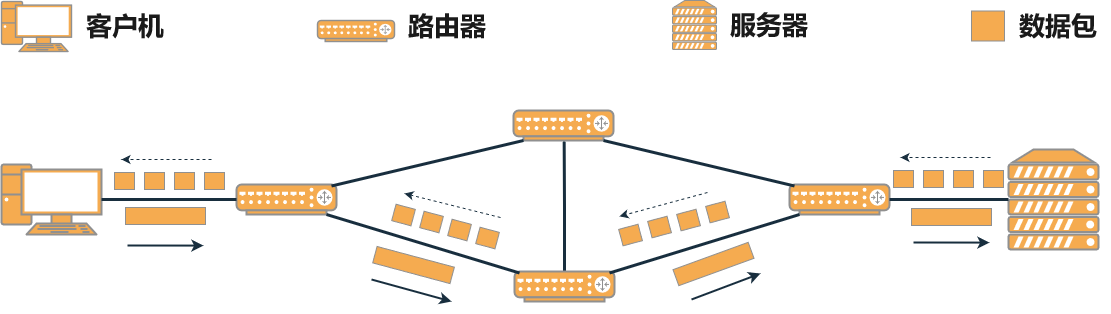

The diagram above was exported from draw.io. Its source (the exported page's mxGraphModel, read from the mxfile embedded in the PNG):
<mxGraphModel dx="4317" dy="1703" grid="1" gridSize="10" guides="1" tooltips="1" connect="1" arrows="1" fold="1" page="1" pageScale="1" pageWidth="1100" pageHeight="850" math="0" shadow="0">
  <root>
    <mxCell id="0" />
    <mxCell id="1" parent="0" />
    <mxCell id="Hq1EP-QkxBoG8WZoTYTM-1" value="" style="verticalAlign=top;verticalLabelPosition=bottom;labelPosition=center;align=center;html=1;outlineConnect=0;gradientDirection=north;strokeWidth=2;shape=mxgraph.networks.pc;labelBackgroundColor=none;fillColor=#F5AB50;strokeColor=#909090;fontColor=#1A1A1A;" parent="1" vertex="1">
      <mxGeometry y="199" width="100" height="70" as="geometry" />
    </mxCell>
    <mxCell id="Hq1EP-QkxBoG8WZoTYTM-2" value="" style="verticalAlign=top;verticalLabelPosition=bottom;labelPosition=center;align=center;html=1;outlineConnect=0;gradientDirection=north;strokeWidth=2;shape=mxgraph.networks.router;labelBackgroundColor=none;fillColor=#F5AB50;strokeColor=#909090;fontColor=#1A1A1A;" parent="1" vertex="1">
      <mxGeometry x="788" y="219" width="100" height="30" as="geometry" />
    </mxCell>
    <mxCell id="Hq1EP-QkxBoG8WZoTYTM-3" value="" style="verticalAlign=top;verticalLabelPosition=bottom;labelPosition=center;align=center;html=1;outlineConnect=0;gradientDirection=north;strokeWidth=2;shape=mxgraph.networks.router;labelBackgroundColor=none;fillColor=#F5AB50;strokeColor=#909090;fontColor=#1A1A1A;" parent="1" vertex="1">
      <mxGeometry x="512" y="145" width="100" height="30" as="geometry" />
    </mxCell>
    <mxCell id="Hq1EP-QkxBoG8WZoTYTM-4" value="" style="verticalAlign=top;verticalLabelPosition=bottom;labelPosition=center;align=center;html=1;outlineConnect=0;gradientDirection=north;strokeWidth=2;shape=mxgraph.networks.router;labelBackgroundColor=none;fillColor=#F5AB50;strokeColor=#909090;fontColor=#1A1A1A;" parent="1" vertex="1">
      <mxGeometry x="235" y="219" width="100" height="30" as="geometry" />
    </mxCell>
    <mxCell id="MclhhsH8-9UsWK44cR9G-53" style="edgeStyle=orthogonalEdgeStyle;rounded=0;orthogonalLoop=1;jettySize=auto;html=1;exitX=0.5;exitY=0;exitDx=0;exitDy=0;exitPerimeter=0;strokeColor=#182E3E;fontColor=default;endArrow=none;endFill=0;labelBackgroundColor=none;strokeWidth=3;" edge="1" parent="1" source="Hq1EP-QkxBoG8WZoTYTM-5">
      <mxGeometry relative="1" as="geometry">
        <mxPoint x="562.6666666666665" y="176" as="targetPoint" />
      </mxGeometry>
    </mxCell>
    <mxCell id="Hq1EP-QkxBoG8WZoTYTM-5" value="" style="verticalAlign=top;verticalLabelPosition=bottom;labelPosition=center;align=center;html=1;outlineConnect=0;gradientDirection=north;strokeWidth=2;shape=mxgraph.networks.router;labelBackgroundColor=none;fillColor=#F5AB50;strokeColor=#909090;fontColor=#1A1A1A;" parent="1" vertex="1">
      <mxGeometry x="513" y="306" width="100" height="30" as="geometry" />
    </mxCell>
    <mxCell id="Hq1EP-QkxBoG8WZoTYTM-7" value="" style="verticalAlign=top;verticalLabelPosition=bottom;labelPosition=center;align=center;html=1;outlineConnect=0;gradientDirection=north;strokeWidth=2;shape=mxgraph.networks.server;labelBackgroundColor=none;fillColor=#F5AB50;strokeColor=#909090;fontColor=#1A1A1A;" parent="1" vertex="1">
      <mxGeometry x="1007" y="184" width="90" height="100" as="geometry" />
    </mxCell>
    <mxCell id="Hq1EP-QkxBoG8WZoTYTM-18" value="" style="endArrow=none;html=1;rounded=0;exitX=0.95;exitY=0.05;exitDx=0;exitDy=0;exitPerimeter=0;labelBackgroundColor=none;fontColor=default;entryX=0.1;entryY=1;entryDx=0;entryDy=0;entryPerimeter=0;strokeWidth=3;strokeColor=#182E3E;" parent="1" source="Hq1EP-QkxBoG8WZoTYTM-5" target="Hq1EP-QkxBoG8WZoTYTM-2" edge="1">
      <mxGeometry width="50" height="50" relative="1" as="geometry">
        <mxPoint x="483" y="299" as="sourcePoint" />
        <mxPoint x="533" y="249" as="targetPoint" />
      </mxGeometry>
    </mxCell>
    <mxCell id="Hq1EP-QkxBoG8WZoTYTM-20" value="" style="endArrow=none;html=1;rounded=0;exitX=0.05;exitY=0.05;exitDx=0;exitDy=0;exitPerimeter=0;entryX=0.9;entryY=1;entryDx=0;entryDy=0;entryPerimeter=0;strokeWidth=3;labelBackgroundColor=none;strokeColor=#182E3E;fontColor=default;" parent="1" source="Hq1EP-QkxBoG8WZoTYTM-2" target="Hq1EP-QkxBoG8WZoTYTM-3" edge="1">
      <mxGeometry width="50" height="50" relative="1" as="geometry">
        <mxPoint x="413" y="219" as="sourcePoint" />
        <mxPoint x="463" y="169" as="targetPoint" />
      </mxGeometry>
    </mxCell>
    <mxCell id="Hq1EP-QkxBoG8WZoTYTM-21" value="" style="endArrow=none;html=1;rounded=0;entryX=0.9;entryY=1;entryDx=0;entryDy=0;entryPerimeter=0;exitX=0.05;exitY=0.05;exitDx=0;exitDy=0;exitPerimeter=0;strokeWidth=3;labelBackgroundColor=none;strokeColor=#182E3E;fontColor=default;" parent="1" source="Hq1EP-QkxBoG8WZoTYTM-5" target="Hq1EP-QkxBoG8WZoTYTM-4" edge="1">
      <mxGeometry width="50" height="50" relative="1" as="geometry">
        <mxPoint x="293" y="309" as="sourcePoint" />
        <mxPoint x="343" y="259" as="targetPoint" />
      </mxGeometry>
    </mxCell>
    <mxCell id="Hq1EP-QkxBoG8WZoTYTM-22" value="" style="endArrow=none;html=1;rounded=0;entryX=0.1;entryY=1;entryDx=0;entryDy=0;entryPerimeter=0;exitX=0.95;exitY=0.05;exitDx=0;exitDy=0;exitPerimeter=0;strokeWidth=3;labelBackgroundColor=none;strokeColor=#182E3E;fontColor=default;" parent="1" source="Hq1EP-QkxBoG8WZoTYTM-4" target="Hq1EP-QkxBoG8WZoTYTM-3" edge="1">
      <mxGeometry width="50" height="50" relative="1" as="geometry">
        <mxPoint x="333" y="219" as="sourcePoint" />
        <mxPoint x="383" y="169" as="targetPoint" />
      </mxGeometry>
    </mxCell>
    <mxCell id="Hq1EP-QkxBoG8WZoTYTM-23" value="" style="endArrow=none;html=1;rounded=0;entryX=0;entryY=0.5;entryDx=0;entryDy=0;entryPerimeter=0;exitX=1;exitY=0.5;exitDx=0;exitDy=0;exitPerimeter=0;strokeWidth=3;labelBackgroundColor=none;strokeColor=#182E3E;fontColor=default;" parent="1" source="Hq1EP-QkxBoG8WZoTYTM-1" target="Hq1EP-QkxBoG8WZoTYTM-4" edge="1">
      <mxGeometry width="50" height="50" relative="1" as="geometry">
        <mxPoint x="150" y="269" as="sourcePoint" />
        <mxPoint x="200" y="219" as="targetPoint" />
      </mxGeometry>
    </mxCell>
    <mxCell id="Hq1EP-QkxBoG8WZoTYTM-24" value="" style="endArrow=none;html=1;rounded=0;entryX=0;entryY=0.5;entryDx=0;entryDy=0;entryPerimeter=0;exitX=1;exitY=0.5;exitDx=0;exitDy=0;exitPerimeter=0;strokeWidth=3;labelBackgroundColor=none;strokeColor=#182E3E;fontColor=default;" parent="1" source="Hq1EP-QkxBoG8WZoTYTM-2" target="Hq1EP-QkxBoG8WZoTYTM-7" edge="1">
      <mxGeometry width="50" height="50" relative="1" as="geometry">
        <mxPoint x="610" y="289" as="sourcePoint" />
        <mxPoint x="660" y="239" as="targetPoint" />
      </mxGeometry>
    </mxCell>
    <mxCell id="MclhhsH8-9UsWK44cR9G-17" value="" style="rounded=0;whiteSpace=wrap;html=1;fillColor=#F5AB50;labelBackgroundColor=none;strokeColor=#909090;rotation=15;fontColor=#1A1A1A;" vertex="1" parent="1">
      <mxGeometry x="372" y="291" width="80" height="17" as="geometry" />
    </mxCell>
    <mxCell id="MclhhsH8-9UsWK44cR9G-20" value="" style="rounded=0;whiteSpace=wrap;html=1;fillColor=#F5AB50;labelBackgroundColor=none;strokeColor=#909090;rotation=-20;fontColor=#1A1A1A;" vertex="1" parent="1">
      <mxGeometry x="672" y="290" width="80" height="17" as="geometry" />
    </mxCell>
    <mxCell id="MclhhsH8-9UsWK44cR9G-21" value="" style="rounded=0;whiteSpace=wrap;html=1;fillColor=#F5AB50;labelBackgroundColor=none;strokeColor=#909090;rotation=0;fontColor=#1A1A1A;" vertex="1" parent="1">
      <mxGeometry x="113" y="207" width="20" height="17" as="geometry" />
    </mxCell>
    <mxCell id="MclhhsH8-9UsWK44cR9G-22" value="" style="rounded=0;whiteSpace=wrap;html=1;fillColor=#F5AB50;labelBackgroundColor=none;strokeColor=#909090;rotation=0;fontColor=#1A1A1A;" vertex="1" parent="1">
      <mxGeometry x="910" y="243" width="80" height="17" as="geometry" />
    </mxCell>
    <mxCell id="MclhhsH8-9UsWK44cR9G-24" value="" style="rounded=0;whiteSpace=wrap;html=1;fillColor=#F5AB50;labelBackgroundColor=none;strokeColor=#909090;rotation=0;fontColor=#1A1A1A;" vertex="1" parent="1">
      <mxGeometry x="124" y="242" width="80" height="17" as="geometry" />
    </mxCell>
    <mxCell id="MclhhsH8-9UsWK44cR9G-25" value="" style="rounded=0;whiteSpace=wrap;html=1;fillColor=#F5AB50;labelBackgroundColor=none;strokeColor=#909090;rotation=0;fontColor=#1A1A1A;" vertex="1" parent="1">
      <mxGeometry x="143" y="207" width="20" height="17" as="geometry" />
    </mxCell>
    <mxCell id="MclhhsH8-9UsWK44cR9G-26" value="" style="rounded=0;whiteSpace=wrap;html=1;fillColor=#F5AB50;labelBackgroundColor=none;strokeColor=#909090;rotation=0;fontColor=#1A1A1A;" vertex="1" parent="1">
      <mxGeometry x="173" y="207" width="20" height="17" as="geometry" />
    </mxCell>
    <mxCell id="MclhhsH8-9UsWK44cR9G-27" value="" style="rounded=0;whiteSpace=wrap;html=1;fillColor=#F5AB50;labelBackgroundColor=none;strokeColor=#909090;rotation=0;fontColor=#1A1A1A;" vertex="1" parent="1">
      <mxGeometry x="203" y="207" width="20" height="17" as="geometry" />
    </mxCell>
    <mxCell id="MclhhsH8-9UsWK44cR9G-28" value="" style="endArrow=classic;html=1;rounded=0;strokeColor=#182E3E;fontColor=default;dashed=1;labelBackgroundColor=none;" edge="1" parent="1">
      <mxGeometry width="50" height="50" relative="1" as="geometry">
        <mxPoint x="210" y="194" as="sourcePoint" />
        <mxPoint x="120" y="194" as="targetPoint" />
      </mxGeometry>
    </mxCell>
    <mxCell id="MclhhsH8-9UsWK44cR9G-32" value="" style="rounded=0;whiteSpace=wrap;html=1;fillColor=#F5AB50;labelBackgroundColor=none;strokeColor=#909090;rotation=-15;fontColor=#1A1A1A;" vertex="1" parent="1">
      <mxGeometry x="706" y="238" width="20" height="17" as="geometry" />
    </mxCell>
    <mxCell id="MclhhsH8-9UsWK44cR9G-33" value="" style="endArrow=classic;html=1;rounded=0;strokeColor=#182E3E;fontColor=default;dashed=1;labelBackgroundColor=none;" edge="1" parent="1">
      <mxGeometry width="50" height="50" relative="1" as="geometry">
        <mxPoint x="706" y="227" as="sourcePoint" />
        <mxPoint x="618" y="250.82" as="targetPoint" />
      </mxGeometry>
    </mxCell>
    <mxCell id="MclhhsH8-9UsWK44cR9G-36" value="" style="rounded=0;whiteSpace=wrap;html=1;fillColor=#F5AB50;labelBackgroundColor=none;strokeColor=#909090;rotation=-15;fontColor=#1A1A1A;" vertex="1" parent="1">
      <mxGeometry x="677" y="246" width="20" height="17" as="geometry" />
    </mxCell>
    <mxCell id="MclhhsH8-9UsWK44cR9G-41" value="" style="rounded=0;whiteSpace=wrap;html=1;fillColor=#F5AB50;labelBackgroundColor=none;strokeColor=#909090;rotation=-15;fontColor=#1A1A1A;" vertex="1" parent="1">
      <mxGeometry x="648" y="253" width="20" height="17" as="geometry" />
    </mxCell>
    <mxCell id="MclhhsH8-9UsWK44cR9G-42" value="" style="rounded=0;whiteSpace=wrap;html=1;fillColor=#F5AB50;labelBackgroundColor=none;strokeColor=#909090;rotation=-15;fontColor=#1A1A1A;" vertex="1" parent="1">
      <mxGeometry x="619" y="261" width="20" height="17" as="geometry" />
    </mxCell>
    <mxCell id="MclhhsH8-9UsWK44cR9G-43" value="" style="rounded=0;whiteSpace=wrap;html=1;fillColor=#F5AB50;labelBackgroundColor=none;strokeColor=#909090;rotation=15;fontColor=#1A1A1A;" vertex="1" parent="1">
      <mxGeometry x="476" y="264" width="20" height="17" as="geometry" />
    </mxCell>
    <mxCell id="MclhhsH8-9UsWK44cR9G-44" value="" style="rounded=0;whiteSpace=wrap;html=1;fillColor=#F5AB50;labelBackgroundColor=none;strokeColor=#909090;rotation=15;fontColor=#1A1A1A;" vertex="1" parent="1">
      <mxGeometry x="448" y="256" width="20" height="17" as="geometry" />
    </mxCell>
    <mxCell id="MclhhsH8-9UsWK44cR9G-45" value="" style="rounded=0;whiteSpace=wrap;html=1;fillColor=#F5AB50;labelBackgroundColor=none;strokeColor=#909090;rotation=15;fontColor=#1A1A1A;" vertex="1" parent="1">
      <mxGeometry x="420" y="248" width="20" height="17" as="geometry" />
    </mxCell>
    <mxCell id="MclhhsH8-9UsWK44cR9G-46" value="" style="rounded=0;whiteSpace=wrap;html=1;fillColor=#F5AB50;labelBackgroundColor=none;strokeColor=#909090;rotation=15;fontColor=#1A1A1A;" vertex="1" parent="1">
      <mxGeometry x="392" y="241" width="20" height="17" as="geometry" />
    </mxCell>
    <mxCell id="MclhhsH8-9UsWK44cR9G-47" value="" style="endArrow=classic;html=1;rounded=0;strokeColor=#182E3E;fontColor=default;dashed=1;labelBackgroundColor=none;" edge="1" parent="1">
      <mxGeometry width="50" height="50" relative="1" as="geometry">
        <mxPoint x="499" y="252" as="sourcePoint" />
        <mxPoint x="403" y="228" as="targetPoint" />
      </mxGeometry>
    </mxCell>
    <mxCell id="MclhhsH8-9UsWK44cR9G-48" value="" style="rounded=0;whiteSpace=wrap;html=1;fillColor=#F5AB50;labelBackgroundColor=none;strokeColor=#909090;rotation=0;fontColor=#1A1A1A;" vertex="1" parent="1">
      <mxGeometry x="892" y="205" width="20" height="17" as="geometry" />
    </mxCell>
    <mxCell id="MclhhsH8-9UsWK44cR9G-49" value="" style="rounded=0;whiteSpace=wrap;html=1;fillColor=#F5AB50;labelBackgroundColor=none;strokeColor=#909090;rotation=0;fontColor=#1A1A1A;" vertex="1" parent="1">
      <mxGeometry x="922" y="205" width="20" height="17" as="geometry" />
    </mxCell>
    <mxCell id="MclhhsH8-9UsWK44cR9G-50" value="" style="rounded=0;whiteSpace=wrap;html=1;fillColor=#F5AB50;labelBackgroundColor=none;strokeColor=#909090;rotation=0;fontColor=#1A1A1A;" vertex="1" parent="1">
      <mxGeometry x="952" y="205" width="20" height="17" as="geometry" />
    </mxCell>
    <mxCell id="MclhhsH8-9UsWK44cR9G-51" value="" style="rounded=0;whiteSpace=wrap;html=1;fillColor=#F5AB50;labelBackgroundColor=none;strokeColor=#909090;rotation=0;fontColor=#1A1A1A;" vertex="1" parent="1">
      <mxGeometry x="982" y="205" width="20" height="17" as="geometry" />
    </mxCell>
    <mxCell id="MclhhsH8-9UsWK44cR9G-52" value="" style="endArrow=classic;html=1;rounded=0;strokeColor=#182E3E;fontColor=default;dashed=1;labelBackgroundColor=none;" edge="1" parent="1">
      <mxGeometry width="50" height="50" relative="1" as="geometry">
        <mxPoint x="989" y="192" as="sourcePoint" />
        <mxPoint x="899" y="192" as="targetPoint" />
      </mxGeometry>
    </mxCell>
    <mxCell id="MclhhsH8-9UsWK44cR9G-59" value="" style="verticalAlign=top;verticalLabelPosition=bottom;labelPosition=center;align=center;html=1;outlineConnect=0;gradientDirection=north;strokeWidth=2;shape=mxgraph.networks.pc;labelBackgroundColor=none;fillColor=#F5AB50;strokeColor=#909090;fontColor=#1A1A1A;" vertex="1" parent="1">
      <mxGeometry y="36" width="70" height="50" as="geometry" />
    </mxCell>
    <mxCell id="MclhhsH8-9UsWK44cR9G-60" value="客户机" style="text;html=1;align=center;verticalAlign=middle;whiteSpace=wrap;rounded=0;fontColor=#1A1A1A;fontSize=26;fontStyle=1" vertex="1" parent="1">
      <mxGeometry x="71" y="46" width="106" height="30" as="geometry" />
    </mxCell>
    <mxCell id="MclhhsH8-9UsWK44cR9G-61" value="" style="verticalAlign=top;verticalLabelPosition=bottom;labelPosition=center;align=center;html=1;outlineConnect=0;gradientDirection=north;strokeWidth=2;shape=mxgraph.networks.router;labelBackgroundColor=none;fillColor=#F5AB50;strokeColor=#909090;fontColor=#1A1A1A;" vertex="1" parent="1">
      <mxGeometry x="316" y="55" width="77" height="21" as="geometry" />
    </mxCell>
    <mxCell id="MclhhsH8-9UsWK44cR9G-64" value="路由器" style="text;html=1;align=center;verticalAlign=middle;whiteSpace=wrap;rounded=0;fontColor=#1A1A1A;fontSize=26;fontStyle=1" vertex="1" parent="1">
      <mxGeometry x="393" y="46" width="106" height="30" as="geometry" />
    </mxCell>
    <mxCell id="MclhhsH8-9UsWK44cR9G-65" value="" style="verticalAlign=top;verticalLabelPosition=bottom;labelPosition=center;align=center;html=1;outlineConnect=0;gradientDirection=north;strokeWidth=2;shape=mxgraph.networks.server;labelBackgroundColor=none;fillColor=#F5AB50;strokeColor=#909090;fontColor=#1A1A1A;" vertex="1" parent="1">
      <mxGeometry x="671" y="35" width="44" height="49" as="geometry" />
    </mxCell>
    <mxCell id="MclhhsH8-9UsWK44cR9G-66" value="服务器" style="text;html=1;align=center;verticalAlign=middle;whiteSpace=wrap;rounded=0;fontColor=#1A1A1A;fontSize=26;fontStyle=1" vertex="1" parent="1">
      <mxGeometry x="715" y="45" width="106" height="30" as="geometry" />
    </mxCell>
    <mxCell id="MclhhsH8-9UsWK44cR9G-67" value="" style="rounded=0;whiteSpace=wrap;html=1;fillColor=#F5AB50;labelBackgroundColor=none;strokeColor=#909090;rotation=0;fontColor=#1A1A1A;" vertex="1" parent="1">
      <mxGeometry x="970" y="45.5" width="33" height="30" as="geometry" />
    </mxCell>
    <mxCell id="MclhhsH8-9UsWK44cR9G-68" value="数据包" style="text;html=1;align=center;verticalAlign=middle;whiteSpace=wrap;rounded=0;fontColor=#1A1A1A;fontSize=26;fontStyle=1" vertex="1" parent="1">
      <mxGeometry x="1004" y="46" width="106" height="30" as="geometry" />
    </mxCell>
    <mxCell id="MclhhsH8-9UsWK44cR9G-69" value="" style="endArrow=classic;html=1;rounded=0;strokeColor=#182E3E;fontColor=default;labelBackgroundColor=none;startArrow=none;startFill=0;strokeWidth=2;" edge="1" parent="1">
      <mxGeometry width="50" height="50" relative="1" as="geometry">
        <mxPoint x="690" y="334" as="sourcePoint" />
        <mxPoint x="759" y="308" as="targetPoint" />
      </mxGeometry>
    </mxCell>
    <mxCell id="MclhhsH8-9UsWK44cR9G-70" value="" style="endArrow=classic;html=1;rounded=0;strokeColor=#182E3E;fontColor=default;labelBackgroundColor=none;startArrow=none;startFill=0;strokeWidth=2;" edge="1" parent="1">
      <mxGeometry width="50" height="50" relative="1" as="geometry">
        <mxPoint x="370" y="314" as="sourcePoint" />
        <mxPoint x="450" y="336" as="targetPoint" />
      </mxGeometry>
    </mxCell>
    <mxCell id="MclhhsH8-9UsWK44cR9G-71" value="" style="endArrow=classic;html=1;rounded=0;strokeColor=#182E3E;fontColor=default;labelBackgroundColor=none;strokeWidth=2;" edge="1" parent="1">
      <mxGeometry width="50" height="50" relative="1" as="geometry">
        <mxPoint x="126" y="279.99909090909097" as="sourcePoint" />
        <mxPoint x="202" y="280.09" as="targetPoint" />
      </mxGeometry>
    </mxCell>
    <mxCell id="MclhhsH8-9UsWK44cR9G-72" value="" style="endArrow=classic;html=1;rounded=0;strokeColor=#182E3E;fontColor=default;labelBackgroundColor=none;strokeWidth=2;" edge="1" parent="1">
      <mxGeometry width="50" height="50" relative="1" as="geometry">
        <mxPoint x="912" y="276.99909090909097" as="sourcePoint" />
        <mxPoint x="988" y="277.09" as="targetPoint" />
      </mxGeometry>
    </mxCell>
  </root>
</mxGraphModel>